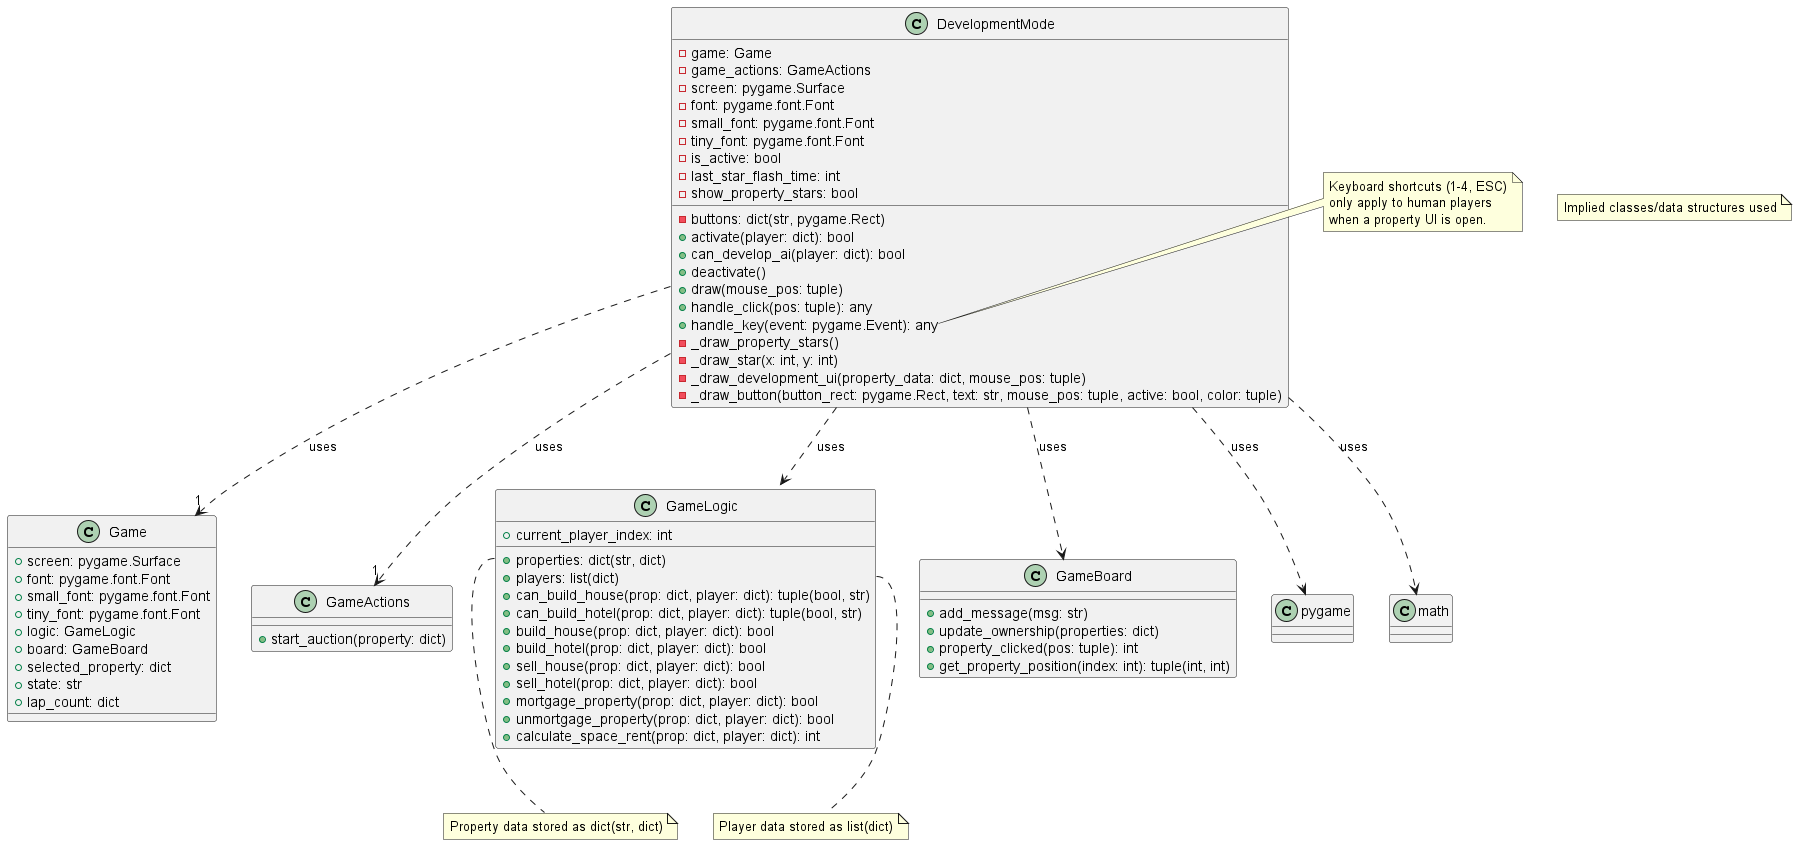

The diagram above was rendered by PlantUML. Its source (embedded in the PNG):
@startuml
class DevelopmentMode {
  - game: Game
  - game_actions: GameActions
  - screen: pygame.Surface
  - font: pygame.font.Font
  - small_font: pygame.font.Font
  - tiny_font: pygame.font.Font
  - is_active: bool
  - buttons: dict(str, pygame.Rect)
  - last_star_flash_time: int
  - show_property_stars: bool
  + activate(player: dict): bool
  + can_develop_ai(player: dict): bool
  + deactivate()
  + draw(mouse_pos: tuple)
  + handle_click(pos: tuple): any
  + handle_key(event: pygame.Event): any
  - _draw_property_stars()
  - _draw_star(x: int, y: int)
  - _draw_development_ui(property_data: dict, mouse_pos: tuple)
  - _draw_button(button_rect: pygame.Rect, text: str, mouse_pos: tuple, active: bool, color: tuple)
}

note right of DevelopmentMode::handle_key
  Keyboard shortcuts (1-4, ESC)
  only apply to human players
  when a property UI is open.
end note

DevelopmentMode ..> "1" Game : uses
DevelopmentMode ..> "1" GameActions : uses
DevelopmentMode ..> GameLogic : uses
DevelopmentMode ..> GameBoard : uses
DevelopmentMode ..> pygame : uses
DevelopmentMode ..> math : uses

note "Implied classes/data structures used" as N3
class Game {
  + screen: pygame.Surface
  + font: pygame.font.Font
  + small_font: pygame.font.Font
  + tiny_font: pygame.font.Font
  + logic: GameLogic
  + board: GameBoard
  + selected_property: dict
  + state: str
  + lap_count: dict
}
class GameActions {
  + start_auction(property: dict)
}
class GameLogic {
  + properties: dict(str, dict)
  + players: list(dict)
  + current_player_index: int
  + can_build_house(prop: dict, player: dict): tuple(bool, str)
  + can_build_hotel(prop: dict, player: dict): tuple(bool, str)
  + build_house(prop: dict, player: dict): bool
  + build_hotel(prop: dict, player: dict): bool
  + sell_house(prop: dict, player: dict): bool
  + sell_hotel(prop: dict, player: dict): bool
  + mortgage_property(prop: dict, player: dict): bool
  + unmortgage_property(prop: dict, player: dict): bool
  + calculate_space_rent(prop: dict, player: dict): int
}
note "Property data stored as dict(str, dict)" as N1
GameLogic::properties .. N1

note "Player data stored as list(dict)" as N2
GameLogic::players .. N2
class GameBoard {
  + add_message(msg: str)
  + update_ownership(properties: dict)
  + property_clicked(pos: tuple): int
  + get_property_position(index: int): tuple(int, int)
}
@enduml